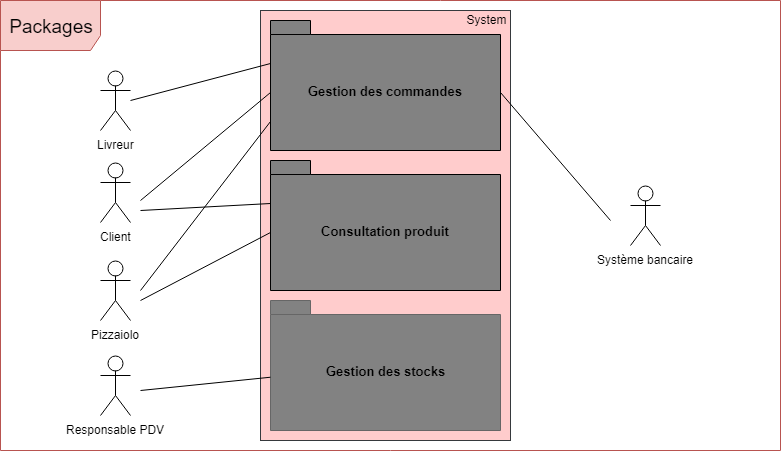

The diagram above was exported from draw.io. Its source (the exported page's mxGraphModel, read from the mxfile embedded in the PNG):
<mxGraphModel dx="1074" dy="584" grid="1" gridSize="10" guides="1" tooltips="1" connect="1" arrows="1" fold="1" page="1" pageScale="1" pageWidth="827" pageHeight="1169" math="0" shadow="0">
  <root>
    <mxCell id="0" />
    <mxCell id="1" parent="0" />
    <mxCell id="vjNNWEnoOghoRRM17sl6-5" value="" style="rounded=0;whiteSpace=wrap;html=1;fillColor=#ffcccc;strokeColor=#36393d;" vertex="1" parent="1">
      <mxGeometry x="280" y="30" width="250" height="430" as="geometry" />
    </mxCell>
    <mxCell id="vjNNWEnoOghoRRM17sl6-1" value="&lt;font style=&quot;font-size: 19px&quot;&gt;Packages&lt;/font&gt;" style="shape=umlFrame;whiteSpace=wrap;html=1;width=100;height=50;fillColor=#f8cecc;strokeColor=#b85450;" vertex="1" parent="1">
      <mxGeometry x="20" y="20" width="780" height="450" as="geometry" />
    </mxCell>
    <mxCell id="vjNNWEnoOghoRRM17sl6-2" value="&lt;font style=&quot;font-size: 13px&quot;&gt;Gestion des stocks&lt;/font&gt;" style="shape=folder;fontStyle=1;spacingTop=10;tabWidth=40;tabHeight=14;tabPosition=left;html=1;gradientColor=none;fillColor=#828282;strokeColor=#666666;" vertex="1" parent="1">
      <mxGeometry x="290" y="320" width="230" height="130" as="geometry" />
    </mxCell>
    <mxCell id="vjNNWEnoOghoRRM17sl6-3" value="&lt;font style=&quot;font-size: 13px&quot;&gt;Gestion des commandes&lt;/font&gt;" style="shape=folder;fontStyle=1;spacingTop=10;tabWidth=40;tabHeight=14;tabPosition=left;html=1;fillColor=#828282;" vertex="1" parent="1">
      <mxGeometry x="290" y="40" width="230" height="130" as="geometry" />
    </mxCell>
    <mxCell id="vjNNWEnoOghoRRM17sl6-4" value="&lt;font style=&quot;font-size: 13px&quot;&gt;Consultation produit&lt;/font&gt;" style="shape=folder;fontStyle=1;spacingTop=10;tabWidth=40;tabHeight=14;tabPosition=left;html=1;fillColor=#828282;" vertex="1" parent="1">
      <mxGeometry x="290" y="180" width="230" height="130" as="geometry" />
    </mxCell>
    <mxCell id="vjNNWEnoOghoRRM17sl6-6" value="System" style="text;html=1;strokeColor=none;fillColor=none;align=center;verticalAlign=middle;whiteSpace=wrap;rounded=0;" vertex="1" parent="1">
      <mxGeometry x="486" y="29" width="40" height="20" as="geometry" />
    </mxCell>
    <mxCell id="vjNNWEnoOghoRRM17sl6-7" value="Responsable PDV" style="shape=umlActor;verticalLabelPosition=bottom;labelBackgroundColor=#ffffff;verticalAlign=top;html=1;outlineConnect=0;fillColor=none;gradientColor=none;" vertex="1" parent="1">
      <mxGeometry x="120" y="375" width="30" height="60" as="geometry" />
    </mxCell>
    <mxCell id="vjNNWEnoOghoRRM17sl6-8" value="Pizzaiolo" style="shape=umlActor;verticalLabelPosition=bottom;labelBackgroundColor=#ffffff;verticalAlign=top;html=1;outlineConnect=0;fillColor=none;gradientColor=none;" vertex="1" parent="1">
      <mxGeometry x="120" y="280" width="30" height="60" as="geometry" />
    </mxCell>
    <mxCell id="vjNNWEnoOghoRRM17sl6-9" value="Livreur" style="shape=umlActor;verticalLabelPosition=bottom;labelBackgroundColor=#ffffff;verticalAlign=top;html=1;outlineConnect=0;fillColor=none;gradientColor=none;" vertex="1" parent="1">
      <mxGeometry x="120" y="90" width="30" height="60" as="geometry" />
    </mxCell>
    <mxCell id="vjNNWEnoOghoRRM17sl6-10" value="Client" style="shape=umlActor;verticalLabelPosition=bottom;labelBackgroundColor=#ffffff;verticalAlign=top;html=1;outlineConnect=0;fillColor=none;gradientColor=none;" vertex="1" parent="1">
      <mxGeometry x="120" y="182" width="30" height="60" as="geometry" />
    </mxCell>
    <mxCell id="vjNNWEnoOghoRRM17sl6-11" value="Système bancaire" style="shape=umlActor;verticalLabelPosition=bottom;labelBackgroundColor=#ffffff;verticalAlign=top;html=1;outlineConnect=0;fillColor=none;gradientColor=none;" vertex="1" parent="1">
      <mxGeometry x="650" y="205" width="30" height="60" as="geometry" />
    </mxCell>
    <mxCell id="vjNNWEnoOghoRRM17sl6-12" value="" style="endArrow=none;html=1;entryX=0;entryY=0;entryDx=0;entryDy=43;entryPerimeter=0;" edge="1" parent="1" target="vjNNWEnoOghoRRM17sl6-3">
      <mxGeometry width="50" height="50" relative="1" as="geometry">
        <mxPoint x="150" y="120" as="sourcePoint" />
        <mxPoint x="290" y="70" as="targetPoint" />
      </mxGeometry>
    </mxCell>
    <mxCell id="vjNNWEnoOghoRRM17sl6-19" value="" style="endArrow=none;html=1;entryX=0;entryY=0;entryDx=0;entryDy=72;entryPerimeter=0;" edge="1" parent="1" target="vjNNWEnoOghoRRM17sl6-4">
      <mxGeometry width="50" height="50" relative="1" as="geometry">
        <mxPoint x="160" y="320" as="sourcePoint" />
        <mxPoint x="210" y="270" as="targetPoint" />
      </mxGeometry>
    </mxCell>
    <mxCell id="vjNNWEnoOghoRRM17sl6-21" value="" style="endArrow=none;html=1;entryX=0;entryY=0;entryDx=0;entryDy=72;entryPerimeter=0;" edge="1" parent="1" target="vjNNWEnoOghoRRM17sl6-3">
      <mxGeometry width="50" height="50" relative="1" as="geometry">
        <mxPoint x="160" y="220" as="sourcePoint" />
        <mxPoint x="210" y="170" as="targetPoint" />
      </mxGeometry>
    </mxCell>
    <mxCell id="vjNNWEnoOghoRRM17sl6-22" value="" style="endArrow=none;html=1;" edge="1" parent="1" target="vjNNWEnoOghoRRM17sl6-2">
      <mxGeometry width="50" height="50" relative="1" as="geometry">
        <mxPoint x="160" y="410" as="sourcePoint" />
        <mxPoint x="210" y="360" as="targetPoint" />
      </mxGeometry>
    </mxCell>
    <mxCell id="vjNNWEnoOghoRRM17sl6-24" value="" style="endArrow=none;html=1;entryX=0;entryY=0;entryDx=0;entryDy=101;entryPerimeter=0;" edge="1" parent="1" target="vjNNWEnoOghoRRM17sl6-3">
      <mxGeometry width="50" height="50" relative="1" as="geometry">
        <mxPoint x="160" y="310" as="sourcePoint" />
        <mxPoint x="210" y="260" as="targetPoint" />
      </mxGeometry>
    </mxCell>
    <mxCell id="vjNNWEnoOghoRRM17sl6-25" value="" style="endArrow=none;html=1;entryX=0;entryY=0;entryDx=0;entryDy=43;entryPerimeter=0;" edge="1" parent="1" target="vjNNWEnoOghoRRM17sl6-4">
      <mxGeometry width="50" height="50" relative="1" as="geometry">
        <mxPoint x="160" y="230" as="sourcePoint" />
        <mxPoint x="210" y="180" as="targetPoint" />
      </mxGeometry>
    </mxCell>
    <mxCell id="vjNNWEnoOghoRRM17sl6-28" value="" style="endArrow=none;html=1;entryX=0;entryY=0;entryDx=230;entryDy=72;entryPerimeter=0;" edge="1" parent="1" target="vjNNWEnoOghoRRM17sl6-3">
      <mxGeometry width="50" height="50" relative="1" as="geometry">
        <mxPoint x="630" y="240" as="sourcePoint" />
        <mxPoint x="680" y="190" as="targetPoint" />
      </mxGeometry>
    </mxCell>
  </root>
</mxGraphModel>